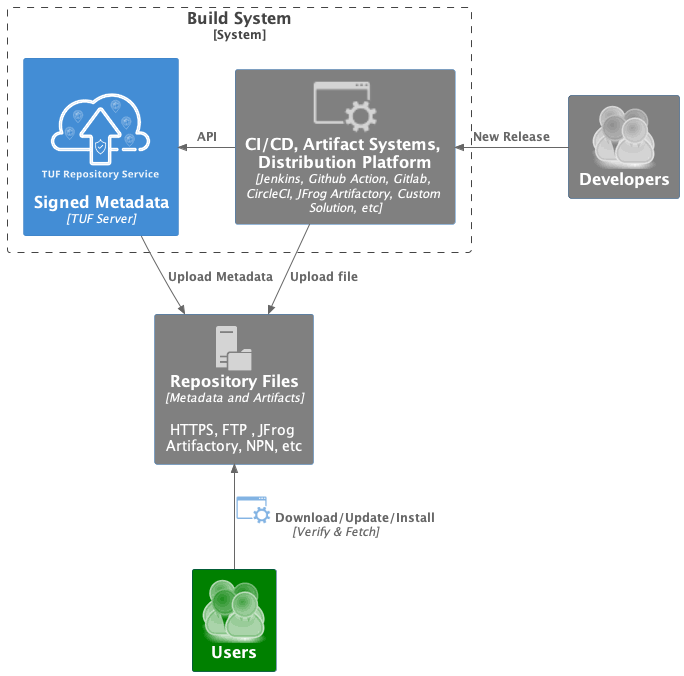

The diagram above was rendered by PlantUML. Its source (embedded in the PNG):
@startuml 1_1_trs.puml
!include https://raw.githubusercontent.com/plantuml-stdlib/C4-PlantUML/master/C4_Container.puml

!define osaPuml https://raw.githubusercontent.com/Crashedmind/PlantUML-opensecurityarchitecture2-icons/master
!include osaPuml/Common.puml
!include osaPuml/User/all.puml
!include <office/Servers/file_server>
!include <office/Concepts/service_application>

sprite $trs [125x125/16z] {
xPY7Ol8miaQ_QMfMUV-tlOmT8kFW07_BtLrEUYHyD1fLy9Tvy-RDcpTlthnvy-RD6n8DCUMSOb0c_4FOyhWX6-FVeEMYwxMsxjxUQktkL_nzh8xHwkQjotBz
hOrH_xPUbZ5SD9894m4W5al36pJ68lXxKBn8BkeaT2ZGl9N4FoWJYwdaajCwfBbk0iOU8ZYyDMpXFpIaozZJKX-jZypO8oeg7_eoUXj3yDj8Tf-FQAUtDT6N
BpjqjuYmA6F5nlW3TYbk7ivIBhZPExKnRd1pK1ObhCYq_-wuwkcwU15BA6CKmZ5mYwQcmjYWnUsCN-KwheeUL2mumCeX6BE8O6-lX9UPNTT74Jp4vUhUdHpK
BlQ4NqFdk7e8gGW9YGhZ4_Onhx_excrKnYcSbiJuG2wONA2RHxJH2AyZxixqZNiuLpi9UzZCs9Ckze2N8U_pZ7CyesqN63C89CUdz3u8hv8lxe8DbWiCV0bg
x4UK4A0u44PzFNJrHzFdkdb11NlCqwcNhpaYbTp_9VHHwHSwNR32Aco1MHbV1hBwNEHf1-w5BdW96tL4R8Xe36egWa-eZhPMY8yM4lQAhmO-nucoHXCMrYbn
vm9dURIGbF5Ylzj-cEWwXo0ovREt7oyaORJNLlYo2zojp4mgSaZuiI4Jsirt6VMbLOvlkf95M9LtassPUPmfs24geifOeHUJRhUDbMsUozvMCQc7ntjTzSzh
ySXu7by_29-G00IXatu-ffrL90GLaUjoDHOypp96EMxVmdkLOO_TD4T4Kn0nKVe8PLGymLcMX6Ud5nyGTxggJBa4KtokIcdqJY-DDyCDSfFmHdSscRaeNM26
pCXVs5jE9ySnuITfPtVhF51vjxycbs_MVCDNRByHyNQku2d77v3l4twUTX9YPfAvlXRyGhSJ4VQ4GyAFQG_Nq36tTkhzbLCaVyX9L5LutwhM3drolr1eRg_y
sacAjkgamkjQTPxmyxJFL-bhQplvrVVZ0cGyDxFyu5ItB-UJvV8nViF-k039F4I46TatKo7SEKUzCjw2xnHCoZOlG8U4FqZxyUXUSf1dt-rOLs-Q5w3Ji2Qd
dPDzLNAMn_gmtael66ulG64cz47Q0_RJD0t77_f4qxrMpJaSBq1vz97ZIc0SuH1NrbghMdHhDgLyeRf-sizNxYoV2vN8vmKeUj4L-PBiAzqtc3lJLFAZinxr
cxnkMjdTpFhAF3NjpbLzvNfxKs6Tq_J1P9d7fuI9CA1p9FQsqkSMkPjEry8Yss4cH1MxMH_JgCDmIZu-LbXevrXPTtIwS_gW5JWi789-JjFPn8mJZbl0-GNe
AgU5zklnX4LK13JbvqUQrxQ0AGyztfUJYdnSs0-BFtydj-Vbb99_tfFFQOedv3Drpyf3hWR0QWu7-Poc98p972ndH-RwhBmADgJHbDzEKnBigTyUuCFSUX_A
2rO8AFVa40OfzkYyVPubVV2JSi85xeJbhXp2UdZuQSfdLeO-8tUbWhk05joLGmvnFnfHrDnUJBvZkmGKnXAh0EpoFf8ul8ss7Go0rSfu_9OSTzzz7j1T7WoK
1O35xOsC3LqZs6EmZpsrCxw7qlgM-dTiQpjNR2oyhUtL6HcGiTJ9ACXZVRC-4HuYwQd84GES4E7oVUJr4BdwZoHu2c8vHxUSkqC1Q2NCdEinvzj_M9ZmHvZB
QpLOdSlhFs3AGRbcme_87GD-Jex_VlbR_fOBxP5_Ap_IXk6V8ADzPJ3-LUXV2VXNi8LRZF7VpnlwGozHXzW8_gKNFluhE8Lwm2bY9lX2QdVir5fldKDds13g
hNajwgtsY5DCG9Ln3-sbrNjDmZsa6-1oxOos6Qa5v4QmfHguM2uCIZKBA9Kgb9LohGOjDG3PGWg5a1A0s0JabOl0efRWFnUs18JI359gf9rSF-NKikagJreJ
j9jsuPwjHwIckSEwAL4FTD4ozsZTiBHgqcLBXlPgGEeIlNADt29AGUhG7aoeH-dXAATLNfUQNLvhhuJOKkh6NL4ohurXxZN0DTO9rXarKIu4rA2TSK5oJrIM
M3fR5o0MDwHAqHEgFQUUZtBnw6bsktP5wCP2tEqYfvfM6OSUNBxrbRYyP01MrnyW83NEHLZM-f1s4ICj5pcxBOZ8RSwvjz8pgATDxjtiOIPBn7qfgosr1PP2
Do-slXYr9NL5Mm1mxOeBfQNkpGmM4LoEqYEGEwIN4gXMYrFEGTRlqGWK58x_vFKh1d0F5WXGhy4nsbfC8OgN2s2scqpY3_BAKI61rlymeEQ_10PPZ8odyPm_
nBE15_YZSksHVd0nVVFcpPitR_uF
}

AddPersonTag("users", $sprite="osa_user_large_group", $legendText="aggregated user")

AddRelTag("validate", $textColor="orange", $lineColor="Blue", $lineStyle = DashedLine())
AddRelTag("download", $textColor="blue", $lineColor="Blue")
AddRelTag("fetch", $textColor="$ARROW_COLOR", $lineColor="$ARROW_COLOR", $sprite="service_application,scale=0.75,color=#438DD5", $legendText="Fetch")

AddContainerTag("files", $sprite="file_server", $legendText="file server container")
AddContainerTag("tuf_updater", $sprite="service_application,scale=0.5,color=#000000", $legendText="TUF Updater")
AddContainerTag("ci_cd", $sprite="service_application,scale=1.4", $legendText="CI/CD")
AddContainerTag("trs", $sprite="trs,scale=1.0", $legendText="TUF Repository Service ")

Person(users, "Users", $tags="users") #Green
Person(developers, "Developers", $tags="users") #Grey

System_Boundary(build_systems, "Build System") {
    Container(trs, "Signed Metadata", "TUF Server", $tags=trs)
    Container(ci_cd, "CI/CD, Artifact Systems, Distribution Platform", "Jenkins, Github Action, Gitlab, CircleCI, JFrog Artifactory, Custom Solution, etc", $tags=ci_cd) #Grey
}

Container(files_repository, "Repository Files", "Metadata and Artifacts", "HTTPS, FTP , JFrog Artifactory, NPN, etc", $tags=files) #Grey


Rel_L(developers, ci_cd, "New Release")
Rel_L(ci_cd, trs, "API")
Rel(ci_cd, files_repository, "Upload file")
Rel(trs, files_repository, "Upload Metadata")
Rel_U(users, files_repository, "Download/Update/Install", "Verify & Fetch", $tags="fetch")


HIDE_STEREOTYPE()
@enduml